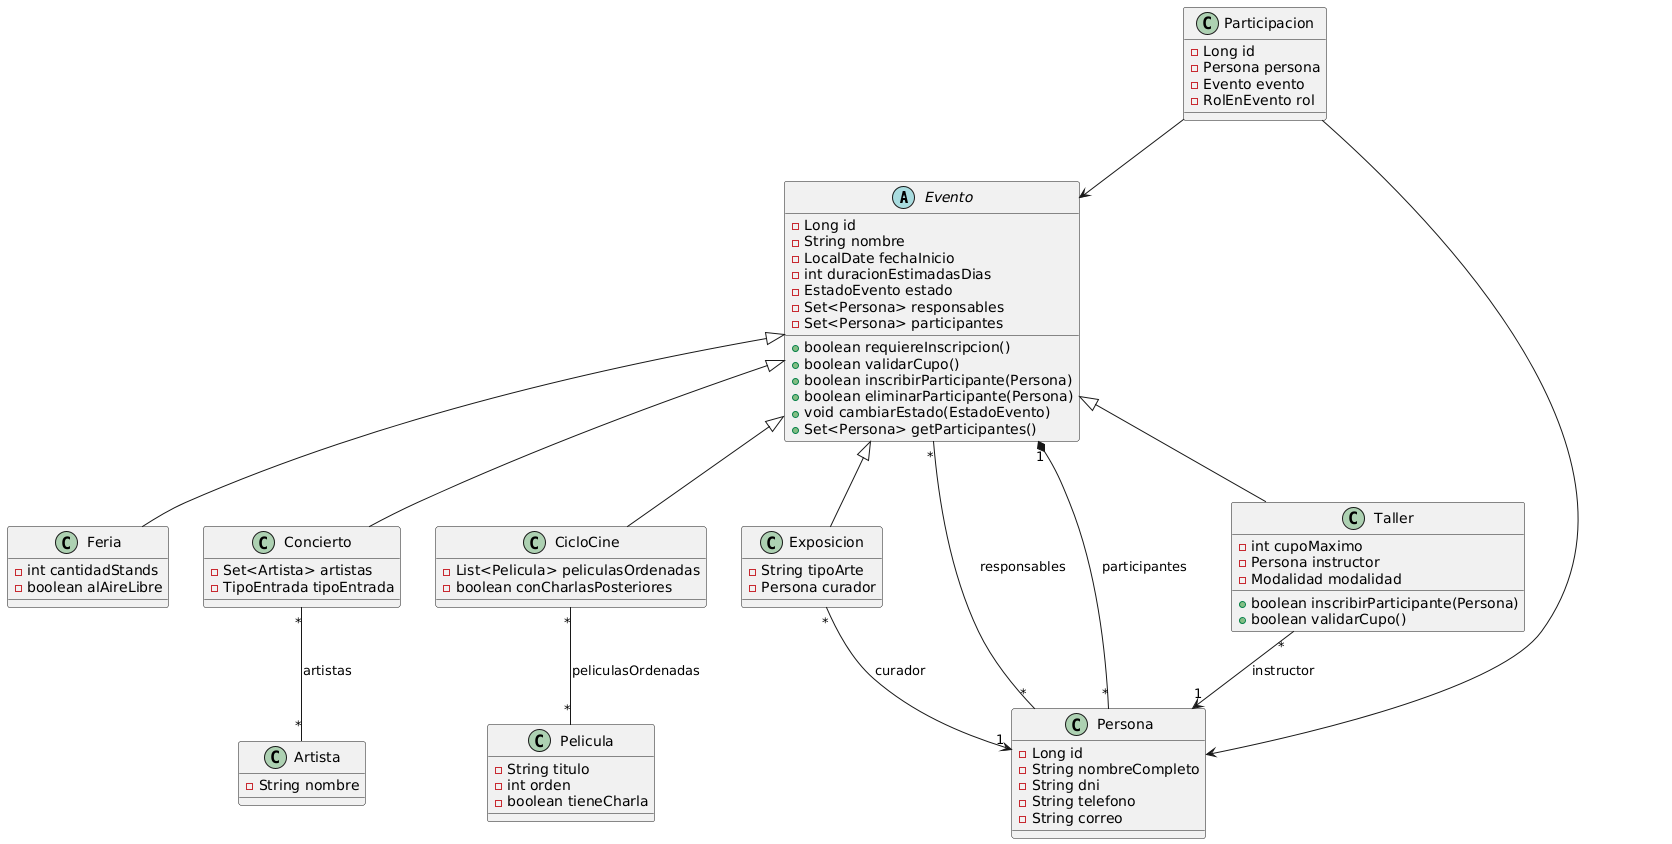

The diagram above was rendered by PlantUML. Its source (embedded in the PNG):
@startuml
' Clase abstracta base
abstract class Evento {
  - Long id
  - String nombre
  - LocalDate fechaInicio
  - int duracionEstimadasDias
  - EstadoEvento estado
  - Set<Persona> responsables
  - Set<Persona> participantes

  + boolean requiereInscripcion()
  + boolean validarCupo()
  + boolean inscribirParticipante(Persona)
  + boolean eliminarParticipante(Persona)
  + void cambiarEstado(EstadoEvento)
  + Set<Persona> getParticipantes()
}

' Clases hijas
class Taller {
  - int cupoMaximo
  - Persona instructor
  - Modalidad modalidad
  + boolean inscribirParticipante(Persona)
  + boolean validarCupo()
}

class Feria {
  - int cantidadStands
  - boolean alAireLibre
}

class Concierto {
  - Set<Artista> artistas
  - TipoEntrada tipoEntrada
}

class CicloCine {
  - List<Pelicula> peliculasOrdenadas
  - boolean conCharlasPosteriores
}

class Exposicion {
  - String tipoArte
  - Persona curador
}

' Otras clases
class Persona {
  - Long id
  - String nombreCompleto
  - String dni
  - String telefono
  - String correo
}

class Participacion {
  - Long id
  - Persona persona
  - Evento evento
  - RolEnEvento rol
}

class Pelicula {
  - String titulo
  - int orden
  - boolean tieneCharla
}

class Artista {
  - String nombre
}

' Relaciones
Evento <|-- Taller
Evento <|-- Feria
Evento <|-- Concierto
Evento <|-- CicloCine
Evento <|-- Exposicion

Evento "*" -- "*" Persona : responsables
Evento "1" *-- "*" Persona : participantes
Taller "*" --> "1" Persona : instructor
Exposicion "*" --> "1" Persona : curador
Concierto "*" -- "*" Artista : artistas
CicloCine "*" -- "*" Pelicula : peliculasOrdenadas

Participacion --> Persona
Participacion --> Evento
@enduml